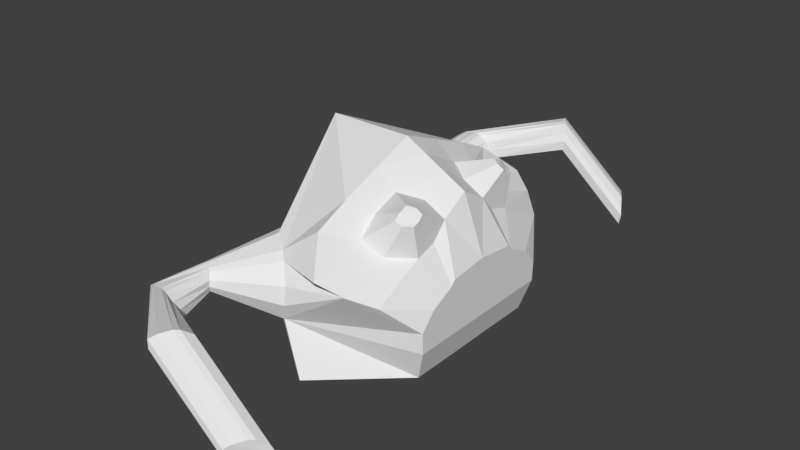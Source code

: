 # Source: demon.blend  (saved by Blender 2.79.0; exported with 4.5.12 LTS)
import bpy
from mathutils import Matrix  # noqa: F401  (used for matrix-valued properties, if any)

bpy.ops.wm.read_factory_settings(use_empty=True)
scene = bpy.context.scene
scene.name = 'Scene'

# ---- collections
col_collection_1 = bpy.data.collections.new('Collection 1'); scene.collection.children.link(col_collection_1)

# ---- materials (node trees are filled in below, after node groups)
mat_skin = bpy.data.materials.new('skin')
mat_skin.alpha_threshold = 0.0
mat_skin.use_transparent_shadow = False
mat_skin.roughness = 0.5
mat_eyes = bpy.data.materials.new('eyes')
mat_eyes.alpha_threshold = 0.0
mat_eyes.use_transparent_shadow = False
mat_eyes.roughness = 0.5
mat_mouth = bpy.data.materials.new('mouth')
mat_mouth.alpha_threshold = 0.0
mat_mouth.use_transparent_shadow = False
mat_mouth.roughness = 0.5

# ---- material node trees

# ---- world
world_world = bpy.data.worlds.new('World'); scene.world = world_world
world_world.color = (0.05088, 0.05088, 0.05088)
world_world.use_sun_shadow = False
world_world.sun_shadow_jitter_overblur = 0.0
world_world.cycles.sampling_method = 'MANUAL'

# ---- meshes
me_cube_002 = bpy.data.meshes.new('Cube.002')
me_cube_002.from_pydata([(-0.4056, -0.4056, -0.07874), (-0.3308, -0.5274, 0.507), (0.4056, -0.4056, -0.07874), (0.4562, -0.4423, 0.1957), (-0.3402, -0.5486, 0.2129), (0.4562, -0.4385, 0.08619), (0.0, -0.7731, -0.07874), (-0.1437, -0.6968, 0.4662), (-0.1189, -0.7353, 0.1891), (0.4562, -0.2338, 0.35), (0.2281, -0.7079, 0.4188), (0.0, -0.4349, 0.7172), (0.4562, -0.3654, 0.2831), (0.1141, -0.7716, 0.4806), (0.0, -0.6162, 0.6298), (0.4562, -0.2116, 0.3753), (0.3422, -0.6047, 0.357), (0.0, -0.2174, 0.8045), (0.2281, -0.4415, 0.5062), (0.2281, -0.1472, 0.6809), (0.3422, -0.2241, 0.5318), (0.1141, -0.3646, 0.6554), (0.1141, -0.2203, 0.7136), (0.3422, -0.1457, 0.6191), (0.3422, -0.3361, 0.4965), (0.1141, -0.4649, 0.568), (0.3065, -0.3096, 0.7275), (0.3065, -0.3567, 0.6995), (0.2701, -0.3791, 0.7193), (0.3065, -0.4037, 0.6716), (0.343, -0.3342, 0.6798), (0.2701, -0.333, 0.7379), (0.343, -0.3092, 0.7077), (0.343, -0.37, 0.6685), (0.2701, -0.4112, 0.6914), (-0.3674, -0.5274, 0.311), (-0.3674, -0.5274, 0.433), (-0.09029, -0.7468, 0.3739), (-0.09029, -0.7627, 0.2815), (-0.1827, -0.6631, 0.4958), (-0.275, -0.5952, 0.5254), (-0.2704, -0.5281, -0.07874), (-0.1352, -0.6506, -0.07874), (-0.1827, -0.6949, 0.1891), (-0.275, -0.6111, 0.1891), (-0.4843, -0.8526, 0.3974), (-0.4718, -0.8526, 0.4225), (-0.4529, -0.8756, 0.4288), (-0.4529, -0.881, 0.3144), (-0.475, -0.8598, 0.3225), (-0.39, -0.9326, 0.3458), (-0.3998, -0.9233, 0.3144), (-0.4843, -0.8526, 0.3559), (-0.4082, -0.9102, 0.4087), (-0.39, -0.9272, 0.3773), (-0.02112, -1.432, 0.348), (-0.04421, -1.495, 0.5118), (-0.4214, -0.8987, 0.4187), (-0.4214, -0.9095, 0.3144), (-0.07564, -1.521, 0.4886), (-0.07035, -1.525, 0.4457), (-0.5438, -1.146, 0.3489), (-0.5425, -1.14, 0.3918), (-0.5045, -1.155, 0.415), (-0.438, -1.147, 0.2512), (-0.4861, -1.138, 0.2473), (-0.3381, -1.168, 0.3391), (-0.3401, -1.16, 0.287), (-0.5212, -1.141, 0.2892), (-0.4121, -1.162, 0.4159), (-0.3595, -1.165, 0.3834), (-0.4427, -1.159, 0.4213), (-0.3773, -1.159, 0.273), (-0.05111, -1.47, 0.3441), (0.04351, -1.353, 0.4358), (0.0349, -1.35, 0.3837), (-0.06498, -1.503, 0.3859), (0.004018, -1.416, 0.5127), (0.03116, -1.37, 0.4801), (-0.0127, -1.441, 0.5181), (0.01737, -1.383, 0.3697), (0.3295, -1.524, 0.1033), (0.3242, -1.52, 0.1462), (0.3556, -1.494, 0.1694), (0.3787, -1.431, 0.005566), (0.3487, -1.469, 0.001664), (0.4433, -1.352, 0.09345), (0.4347, -1.35, 0.04135), (0.3349, -1.502, 0.04353), (0.4039, -1.415, 0.1703), (0.431, -1.369, 0.1378), (0.371, -1.452, 0.06017), (0.3633, -1.473, 0.1148), (0.3871, -1.44, 0.1757), (0.4172, -1.382, 0.02736), (0.4072, -1.402, 0.07681), (0.3972, -1.421, 0.1263), (-0.4056, 0.4056, -0.07874), (-0.3308, 0.5274, 0.507), (0.4056, 0.4056, -0.07874), (0.4562, 0.4423, 0.1957), (-0.4056, 0.0, -0.07874), (-0.3402, 0.5486, 0.2129), (-0.4562, 0.0, 0.8919), (0.4056, 0.0, -0.07874), (0.4562, 0.0, 0.4006), (0.4562, 0.4385, 0.08619), (0.0, 0.7731, -0.07874), (-0.1437, 0.6968, 0.4662), (0.0, 0.0, 0.8919), (0.0, 0.0, -0.07874), (-0.1189, 0.7353, 0.1891), (0.4562, 0.0, 0.08619), (-0.4562, 0.0, 0.08619), (0.4562, 0.2338, 0.35), (0.2281, 0.7079, 0.4188), (0.0, 0.4349, 0.7172), (0.2281, 0.0, 0.7683), (0.4562, 0.3654, 0.2831), (0.1141, 0.7716, 0.4806), (0.0, 0.6162, 0.6298), (0.3422, 0.0, 0.7065), (0.4562, 0.2116, 0.3753), (0.3422, 0.6047, 0.357), (0.0, 0.2174, 0.8045), (0.1141, 0.0, 0.8301), (0.2281, 0.4415, 0.5062), (0.2281, 0.1472, 0.6809), (0.3422, 0.2241, 0.5318), (0.1141, 0.3646, 0.6554), (0.1141, 0.2203, 0.7136), (0.3422, 0.1457, 0.6191), (0.3422, 0.3361, 0.4965), (0.1141, 0.4649, 0.568), (0.3065, 0.3096, 0.7275), (0.3065, 0.3567, 0.6995), (0.2701, 0.3791, 0.7193), (0.3065, 0.4037, 0.6716), (0.343, 0.3342, 0.6798), (0.2701, 0.333, 0.7379), (0.343, 0.3092, 0.7077), (0.343, 0.37, 0.6685), (0.2701, 0.4112, 0.6914), (-0.3674, 0.5274, 0.311), (-0.3674, 0.5274, 0.433), (-0.09029, 0.7468, 0.3739), (-0.09029, 0.7627, 0.2815), (-0.4562, 0.0, 0.6233), (-0.4562, 0.0, 0.3548), (-0.1827, 0.6631, 0.4958), (-0.275, 0.5952, 0.5254), (-0.2704, 0.5281, -0.07874), (-0.1352, 0.6506, -0.07874), (-0.1352, 0.0, -0.07874), (-0.2704, 0.0, -0.07874), (-0.1827, 0.6949, 0.1891), (-0.275, 0.6111, 0.1891), (-0.4843, 0.8526, 0.3974), (-0.4718, 0.8526, 0.4225), (-0.4529, 0.8756, 0.4288), (-0.4529, 0.881, 0.3144), (-0.475, 0.8598, 0.3225), (-0.39, 0.9326, 0.3458), (-0.3998, 0.9233, 0.3144), (-0.4843, 0.8526, 0.3559), (-0.4082, 0.9102, 0.4087), (-0.39, 0.9272, 0.3773), (-0.02112, 1.432, 0.348), (-0.04421, 1.495, 0.5118), (-0.4214, 0.8987, 0.4187), (-0.4214, 0.9095, 0.3144), (-0.07564, 1.521, 0.4886), (-0.07035, 1.525, 0.4457), (-0.5438, 1.146, 0.3489), (-0.5425, 1.14, 0.3918), (-0.5045, 1.155, 0.415), (-0.438, 1.147, 0.2512), (-0.4861, 1.138, 0.2473), (-0.3381, 1.168, 0.3391), (-0.3401, 1.16, 0.287), (-0.5212, 1.141, 0.2892), (-0.4121, 1.162, 0.4159), (-0.3595, 1.165, 0.3834), (-0.4427, 1.159, 0.4213), (-0.3773, 1.159, 0.273), (-0.05111, 1.47, 0.3441), (0.04351, 1.353, 0.4358), (0.0349, 1.35, 0.3837), (-0.06498, 1.503, 0.3859), (0.004018, 1.416, 0.5127), (0.03116, 1.37, 0.4801), (-0.0127, 1.441, 0.5181), (0.01737, 1.383, 0.3697), (0.3295, 1.524, 0.1033), (0.3242, 1.52, 0.1462), (0.3556, 1.494, 0.1694), (0.3787, 1.431, 0.005566), (0.3487, 1.469, 0.001664), (0.4433, 1.352, 0.09345), (0.4347, 1.35, 0.04135), (0.3349, 1.502, 0.04353), (0.4039, 1.415, 0.1703), (0.431, 1.369, 0.1378), (0.371, 1.452, 0.06017), (0.3633, 1.473, 0.1148), (0.3871, 1.44, 0.1757), (0.4172, 1.382, 0.02736), (0.4072, 1.402, 0.07681), (0.3972, 1.421, 0.1263)], [], [(112, 105, 15, 9, 12, 3, 5), (8, 38, 50, 51), (110, 104, 2, 6), (109, 103, 1, 40, 39, 7, 14, 11, 17), (25, 14, 7, 13), (153, 110, 6, 42), (41, 44, 4, 0), (2, 5, 8, 6), (5, 3, 16, 10, 13, 7, 37, 38, 8), (104, 112, 5, 2), (0, 4, 113, 101), (36, 1, 103, 147), (24, 18, 10, 16), (19, 22, 31, 26), (22, 17, 11, 21), (21, 25, 34, 28), (117, 125, 22, 19), (125, 109, 17, 22), (15, 23, 20, 9), (105, 121, 23, 15), (121, 117, 19, 23), (12, 24, 16, 3), (9, 20, 24, 12), (20, 23, 32, 30), (18, 25, 13, 10), (25, 18, 29, 34), (21, 11, 14, 25), (32, 26, 27, 30), (26, 31, 28, 27), (30, 27, 29, 33), (27, 28, 34, 29), (18, 24, 33, 29), (22, 21, 28, 31), (24, 20, 30, 33), (23, 19, 26, 32), (4, 35, 148, 113), (35, 36, 147, 148), (37, 7, 53, 54), (36, 35, 52, 45), (39, 40, 47, 57), (35, 4, 49, 52), (44, 43, 58, 48), (40, 1, 46, 47), (6, 8, 43, 42), (42, 43, 44, 41), (101, 154, 41, 0), (154, 153, 42, 41), (7, 39, 57, 53), (38, 37, 54, 50), (50, 54, 70, 66), (46, 45, 61, 62), (53, 57, 71, 69), (51, 50, 66, 67), (48, 58, 72, 64), (54, 53, 69, 70), (49, 48, 64, 65), (58, 51, 67, 72), (45, 52, 68, 61), (43, 8, 51, 58), (4, 44, 48, 49), (1, 36, 45, 46), (66, 70, 78, 74), (62, 61, 60, 59), (69, 71, 79, 77), (67, 66, 74, 75), (64, 72, 80, 55), (70, 69, 77, 78), (65, 64, 55, 73), (72, 67, 75, 80), (61, 68, 76, 60), (52, 49, 65, 68), (57, 47, 63, 71), (47, 46, 62, 63), (74, 78, 90, 86), (59, 60, 81, 82), (77, 79, 93, 89), (75, 74, 86, 87), (55, 80, 94, 84), (78, 77, 89, 90), (73, 55, 84, 85), (80, 75, 87, 94), (60, 76, 88, 81), (68, 65, 73, 76), (71, 63, 56, 79), (63, 62, 59, 56), (92, 83, 82, 81), (84, 91, 88, 85), (91, 92, 81, 88), (86, 90, 96, 95), (95, 96, 92, 91), (87, 86, 95, 94), (94, 95, 91, 84), (90, 89, 93, 96), (96, 93, 83, 92), (76, 73, 85, 88), (79, 56, 83, 93), (56, 59, 82, 83), (112, 106, 100, 118, 114, 122, 105), (111, 163, 162, 146), (110, 107, 99, 104), (109, 124, 116, 120, 108, 149, 150, 98, 103), (133, 119, 108, 120), (153, 152, 107, 110), (151, 97, 102, 156), (99, 107, 111, 106), (106, 111, 146, 145, 108, 119, 115, 123, 100), (104, 99, 106, 112), (97, 101, 113, 102), (144, 147, 103, 98), (132, 123, 115, 126), (127, 134, 139, 130), (130, 129, 116, 124), (129, 136, 142, 133), (117, 127, 130, 125), (125, 130, 124, 109), (122, 114, 128, 131), (105, 122, 131, 121), (121, 131, 127, 117), (118, 100, 123, 132), (114, 118, 132, 128), (128, 138, 140, 131), (126, 115, 119, 133), (133, 142, 137, 126), (129, 133, 120, 116), (140, 138, 135, 134), (134, 135, 136, 139), (138, 141, 137, 135), (135, 137, 142, 136), (126, 137, 141, 132), (130, 139, 136, 129), (132, 141, 138, 128), (131, 140, 134, 127), (102, 113, 148, 143), (143, 148, 147, 144), (145, 166, 165, 108), (144, 157, 164, 143), (149, 169, 159, 150), (143, 164, 161, 102), (156, 160, 170, 155), (150, 159, 158, 98), (107, 152, 155, 111), (152, 151, 156, 155), (101, 97, 151, 154), (154, 151, 152, 153), (108, 165, 169, 149), (146, 162, 166, 145), (162, 178, 182, 166), (158, 174, 173, 157), (165, 181, 183, 169), (163, 179, 178, 162), (160, 176, 184, 170), (166, 182, 181, 165), (161, 177, 176, 160), (170, 184, 179, 163), (157, 173, 180, 164), (155, 170, 163, 111), (102, 161, 160, 156), (98, 158, 157, 144), (178, 186, 190, 182), (174, 171, 172, 173), (181, 189, 191, 183), (179, 187, 186, 178), (176, 167, 192, 184), (182, 190, 189, 181), (177, 185, 167, 176), (184, 192, 187, 179), (173, 172, 188, 180), (164, 180, 177, 161), (169, 183, 175, 159), (159, 175, 174, 158), (186, 198, 202, 190), (171, 194, 193, 172), (189, 201, 205, 191), (187, 199, 198, 186), (167, 196, 206, 192), (190, 202, 201, 189), (185, 197, 196, 167), (192, 206, 199, 187), (172, 193, 200, 188), (180, 188, 185, 177), (183, 191, 168, 175), (175, 168, 171, 174), (204, 193, 194, 195), (196, 197, 200, 203), (203, 200, 193, 204), (198, 207, 208, 202), (207, 203, 204, 208), (199, 206, 207, 198), (206, 196, 203, 207), (202, 208, 205, 201), (208, 204, 195, 205), (188, 200, 197, 185), (191, 205, 195, 168), (168, 195, 194, 171)])
me_cube_002.polygons.foreach_set('material_index', [2, 0, 0, 0, 0, 0, 0, 0, 0, 2, 0, 0, 0, 1, 0, 1, 0, 0, 0, 0, 0, 0, 0, 1, 0, 1, 0, 1, 1, 1, 1, 1, 1, 1, 1, 0, 0, 0, 0, 0, 0, 0, 0, 0, 0, 0, 0, 0, 0, 0, 0, 0, 0, 0, 0, 0, 0, 0, 0, 0, 0, 0, 0, 0, 0, 0, 0, 0, 0, 0, 0, 0, 0, 0, 0, 0, 0, 0, 0, 0, 0, 0, 0, 0, 0, 0, 0, 0, 0, 0, 0, 0, 0, 0, 0, 0, 0, 2, 0, 0, 0, 0, 0, 0, 0, 0, 2, 0, 0, 0, 1, 0, 1, 0, 0, 0, 0, 0, 0, 0, 1, 0, 1, 0, 1, 1, 1, 1, 1, 1, 1, 1, 0, 0, 0, 0, 0, 0, 0, 0, 0, 0, 0, 0, 0, 0, 0, 0, 0, 0, 0, 0, 0, 0, 0, 0, 0, 0, 0, 0, 0, 0, 0, 0, 0, 0, 0, 0, 0, 0, 0, 0, 0, 0, 0, 0, 0, 0, 0, 0, 0, 0, 0, 0, 0, 0, 0, 0, 0, 0, 0, 0, 0, 0])
_uv = me_cube_002.uv_layers.new(name='UVMap')
_uv.uv.foreach_set('vector', [0.6956, 0.3697, 0.6102, 0.3718, 0.6171, 0.3269, 0.6239, 0.322, 0.6421, 0.2938, 0.6659, 0.277, 0.6956, 0.277, 0.6609, 0.1266, 0.6362, 0.1258, 0.6151, 0.04425, 0.6236, 0.04451, 0.6295, 0.6659, 0.5196, 0.6656, 0.5196, 0.5596, 0.6295, 0.4639, 0.4323, 0.4226, 0.3092, 0.4272, 0.331, 0.2609, 0.3468, 0.2456, 0.3709, 0.2254, 0.3804, 0.2139, 0.4247, 0.2477, 0.4273, 0.3002, 0.4298, 0.3614, 0.453, 0.2774, 0.4247, 0.2477, 0.3804, 0.2139, 0.4507, 0.1945, 0.6661, 0.666, 0.6295, 0.6659, 0.6295, 0.4639, 0.6661, 0.496, 0.8197, 0.3012, 0.7456, 0.3161, 0.7399, 0.293, 0.8197, 0.2538, 0.7399, 0.2751, 0.6956, 0.277, 0.6609, 0.1266, 0.7351, 0.1351, 0.6956, 0.277, 0.6659, 0.277, 0.6207, 0.2262, 0.6026, 0.1872, 0.5844, 0.1567, 0.5853, 0.1327, 0.611, 0.1298, 0.6362, 0.1258, 0.6609, 0.1266, 0.7399, 0.3608, 0.6956, 0.3697, 0.6956, 0.277, 0.7399, 0.2751, 0.2662, 0.5376, 0.1885, 0.5692, 0.2189, 0.4393, 0.2643, 0.4356, 0.1283, 0.5659, 0.1086, 0.5634, 0.0, 0.4399, 0.07296, 0.4397, 0.5118, 0.2996, 0.4816, 0.276, 0.4792, 0.2029, 0.5076, 0.221, 0.4869, 0.3643, 0.4574, 0.3508, 0.5006, 0.3241, 0.51, 0.3285, 0.4574, 0.3508, 0.4298, 0.3614, 0.4273, 0.3002, 0.4558, 0.3102, 0.4558, 0.3102, 0.453, 0.2774, 0.4992, 0.3007, 0.5001, 0.3112, 0.4896, 0.4084, 0.4609, 0.4155, 0.4574, 0.3508, 0.4869, 0.3643, 0.4609, 0.4155, 0.4323, 0.4226, 0.4298, 0.3614, 0.4574, 0.3508, 0.6171, 0.3269, 0.5495, 0.3249, 0.5732, 0.3078, 0.6239, 0.322, 0.6102, 0.3718, 0.5257, 0.3563, 0.5495, 0.3249, 0.6171, 0.3269, 0.5182, 0.4014, 0.4896, 0.4084, 0.4869, 0.3643, 0.5156, 0.3576, 0.6421, 0.2938, 0.5828, 0.2839, 0.6207, 0.2262, 0.6659, 0.277, 0.6239, 0.322, 0.5732, 0.3078, 0.5828, 0.2839, 0.6421, 0.2938, 0.5732, 0.3078, 0.5495, 0.3249, 0.5254, 0.2911, 0.533, 0.2856, 0.4816, 0.276, 0.453, 0.2774, 0.4507, 0.1945, 0.4792, 0.2029, 0.5607, 0.2221, 0.5788, 0.2441, 0.5348, 0.2653, 0.529, 0.2582, 0.4857, 0.8195, 0.4797, 0.7836, 0.5156, 0.7545, 0.5156, 0.8066, 0.5254, 0.2911, 0.5196, 0.2855, 0.5272, 0.2754, 0.533, 0.2856, 0.51, 0.3285, 0.5006, 0.3241, 0.5001, 0.3112, 0.5092, 0.3144, 0.8044, 0.3959, 0.8133, 0.3996, 0.8133, 0.4137, 0.8041, 0.4057, 0.5272, 0.2754, 0.5214, 0.2652, 0.529, 0.2582, 0.5348, 0.2653, 0.5788, 0.2441, 0.5828, 0.2839, 0.5361, 0.278, 0.5348, 0.2653, 0.4574, 0.3508, 0.4558, 0.3102, 0.5001, 0.3112, 0.5006, 0.3241, 0.5828, 0.2839, 0.5732, 0.3078, 0.533, 0.2856, 0.5361, 0.278, 0.7393, 0.77, 0.7733, 0.77, 0.7538, 0.8085, 0.743, 0.8085, 0.1885, 0.5692, 0.1614, 0.5659, 0.1459, 0.4395, 0.2189, 0.4393, 0.1614, 0.5659, 0.1283, 0.5659, 0.07296, 0.4397, 0.1459, 0.4395, 0.3918, 0.1924, 0.3804, 0.2139, 0.3076, 0.1593, 0.3114, 0.1519, 0.1283, 0.5659, 0.1614, 0.5659, 0.1491, 0.656, 0.1379, 0.656, 0.3709, 0.2254, 0.3468, 0.2456, 0.2961, 0.17, 0.3043, 0.1632, 0.1614, 0.5659, 0.1885, 0.5692, 0.1584, 0.6571, 0.1491, 0.656, 0.9559, 0.02039, 0.9738, 0.04802, 0.8991, 0.08485, 0.893, 0.07545, 0.3468, 0.2456, 0.331, 0.2609, 0.2908, 0.1752, 0.2961, 0.17, 0.8197, 0.3959, 0.7469, 0.3681, 0.7456, 0.3484, 0.8197, 0.3485, 0.8197, 0.3485, 0.7456, 0.3484, 0.7456, 0.3161, 0.8197, 0.3012, 0.7393, 0.6662, 0.7027, 0.6661, 0.7027, 0.5281, 0.7393, 0.5603, 0.7027, 0.6661, 0.6661, 0.666, 0.6661, 0.496, 0.7027, 0.5281, 0.3804, 0.2139, 0.3709, 0.2254, 0.3043, 0.1632, 0.3076, 0.1593, 0.6362, 0.1258, 0.611, 0.1298, 0.6066, 0.0456, 0.6151, 0.04425, 0.6151, 0.04425, 0.6066, 0.0456, 0.6053, 0.0, 0.6176, 0.002399, 0.1312, 0.6552, 0.1379, 0.656, 0.1516, 0.7341, 0.1399, 0.7324, 0.3076, 0.1593, 0.3043, 0.1632, 0.2993, 0.1003, 0.3073, 0.09879, 0.6236, 0.04451, 0.6151, 0.04425, 0.6176, 0.002399, 0.6317, 0.003557, 0.893, 0.07545, 0.8991, 0.08485, 0.8912, 0.1508, 0.8757, 0.1435, 0.3114, 0.1519, 0.3076, 0.1593, 0.3073, 0.09879, 0.3204, 0.09432, 0.889, 0.06851, 0.893, 0.07545, 0.8757, 0.1435, 0.8637, 0.1379, 0.8991, 0.08485, 0.9037, 0.08985, 0.9012, 0.1536, 0.8912, 0.1508, 0.1379, 0.656, 0.1491, 0.656, 0.1681, 0.731, 0.1516, 0.7341, 0.9738, 0.04802, 0.9874, 0.06273, 0.9037, 0.08985, 0.8991, 0.08485, 0.9441, 0.0, 0.9559, 0.02039, 0.893, 0.07545, 0.889, 0.06851, 0.1086, 0.5634, 0.1283, 0.5659, 0.1379, 0.656, 0.1312, 0.6552, 0.2015, 0.9535, 0.1921, 0.9625, 0.1264, 0.8631, 0.1385, 0.858, 0.0813, 0.7341, 0.09067, 0.738, 0.009561, 0.8783, 0.0, 0.8733, 0.3073, 0.09879, 0.2993, 0.1003, 0.4192, 0.03659, 0.4235, 0.04218, 0.2153, 0.9501, 0.2015, 0.9535, 0.1385, 0.858, 0.1519, 0.8556, 0.8757, 0.1435, 0.8912, 0.1508, 0.9801, 0.2351, 0.9659, 0.2446, 0.1921, 0.9625, 0.1872, 0.9777, 0.1149, 0.868, 0.1264, 0.8631, 0.8637, 0.1379, 0.8757, 0.1435, 0.9659, 0.2446, 0.9552, 0.2522, 0.8912, 0.1508, 0.9012, 0.1536, 0.9874, 0.2281, 0.9801, 0.2351, 0.09067, 0.738, 0.1052, 0.7471, 0.02664, 0.8817, 0.009561, 0.8783, 0.1491, 0.656, 0.1584, 0.6571, 0.1799, 0.7279, 0.1681, 0.731, 0.3043, 0.1632, 0.2961, 0.17, 0.2823, 0.1012, 0.2993, 0.1003, 0.2961, 0.17, 0.2908, 0.1752, 0.2713, 0.1032, 0.2823, 0.1012, 0.1385, 0.858, 0.1264, 0.8631, 0.1898, 0.7417, 0.2019, 0.7366, 0.915, 0.2538, 0.9213, 0.2633, 0.9177, 0.3744, 0.9114, 0.3649, 0.4235, 0.04218, 0.4192, 0.03659, 0.5154, 0.0, 0.5196, 0.005591, 0.1519, 0.8556, 0.1385, 0.858, 0.2019, 0.7366, 0.2153, 0.7341, 0.4043, 0.7572, 0.4207, 0.7564, 0.4207, 0.8552, 0.4043, 0.856, 0.1264, 0.8631, 0.1149, 0.868, 0.1783, 0.7466, 0.1898, 0.7417, 0.3922, 0.7545, 0.4043, 0.7572, 0.4043, 0.856, 0.3922, 0.8533, 0.4207, 0.7564, 0.4312, 0.7558, 0.4312, 0.8546, 0.4207, 0.8552, 0.009561, 0.8783, 0.02664, 0.8817, 0.1009, 0.9973, 0.08386, 0.9939, 0.1052, 0.7471, 0.1149, 0.7579, 0.04057, 0.8844, 0.02664, 0.8817, 0.2993, 0.1003, 0.2823, 0.1012, 0.4106, 0.02335, 0.4192, 0.03659, 0.2823, 0.1012, 0.2713, 0.1032, 0.4014, 0.01502, 0.4106, 0.02335, 0.9018, 0.3804, 0.8989, 0.3654, 0.9114, 0.3649, 0.9177, 0.3744, 0.9075, 0.4105, 0.9046, 0.3954, 0.9213, 0.3906, 0.9193, 0.4045, 0.9046, 0.3954, 0.9018, 0.3804, 0.9177, 0.3744, 0.9213, 0.3906, 0.8713, 0.4051, 0.87, 0.3923, 0.8859, 0.3864, 0.888, 0.4003, 0.888, 0.4003, 0.8859, 0.3864, 0.9018, 0.3804, 0.9046, 0.3954, 0.8796, 0.4162, 0.8713, 0.4051, 0.888, 0.4003, 0.8901, 0.4142, 0.8901, 0.4142, 0.888, 0.4003, 0.9046, 0.3954, 0.9075, 0.4105, 0.87, 0.3923, 0.8774, 0.3779, 0.8837, 0.3724, 0.8859, 0.3864, 0.8859, 0.3864, 0.8837, 0.3724, 0.8989, 0.3654, 0.9018, 0.3804, 0.02664, 0.8817, 0.04057, 0.8844, 0.1149, 1.0, 0.1009, 0.9973, 0.8873, 0.2614, 0.9025, 0.2543, 0.8989, 0.3654, 0.8837, 0.3724, 0.9025, 0.2543, 0.915, 0.2538, 0.9114, 0.3649, 0.8989, 0.3654, 0.6956, 0.3697, 0.6956, 0.4624, 0.6659, 0.4639, 0.6421, 0.4482, 0.6239, 0.4209, 0.6171, 0.4163, 0.6102, 0.3718, 0.8953, 0.5152, 0.9754, 0.4639, 0.9803, 0.469, 0.9099, 0.5303, 0.6295, 0.6659, 0.6295, 0.8679, 0.5196, 0.7716, 0.5196, 0.6656, 0.4323, 0.4226, 0.4288, 0.4671, 0.4253, 0.5116, 0.4219, 0.5473, 0.3773, 0.5527, 0.3679, 0.5477, 0.3442, 0.535, 0.3286, 0.5173, 0.3092, 0.4272, 0.925, 0.6482, 0.9148, 0.5926, 0.9556, 0.5594, 0.9617, 0.6188, 0.6661, 0.666, 0.6661, 0.836, 0.6295, 0.8679, 0.6295, 0.6659, 0.2637, 0.2931, 0.2625, 0.3335, 0.1835, 0.2931, 0.1905, 0.2728, 0.7393, 0.6029, 0.8203, 0.4876, 0.8953, 0.5152, 0.765, 0.632, 0.765, 0.632, 0.8953, 0.5152, 0.9099, 0.5303, 0.9284, 0.5468, 0.9556, 0.5594, 0.9148, 0.5926, 0.8803, 0.61, 0.8449, 0.6329, 0.7876, 0.6484, 0.7399, 0.3608, 0.7399, 0.4465, 0.6956, 0.4624, 0.6956, 0.3697, 0.2625, 0.3335, 0.2643, 0.4356, 0.2189, 0.4393, 0.1835, 0.2931, 0.1234, 0.3006, 0.07296, 0.4397, 0.0, 0.4399, 0.1038, 0.298, 0.8668, 0.6913, 0.8449, 0.6329, 0.8803, 0.61, 0.8916, 0.6601, 0.775, 0.4017, 0.7948, 0.446, 0.7849, 0.4525, 0.744, 0.4221, 0.9488, 0.7043, 0.9404, 0.6755, 0.975, 0.6572, 0.9875, 0.7006, 0.9404, 0.6755, 0.9263, 0.7083, 0.9214, 0.6996, 0.925, 0.6482, 0.9343, 0.7613, 0.9201, 0.7276, 0.9488, 0.7043, 0.9671, 0.7526, 0.9671, 0.7526, 0.9488, 0.7043, 0.9875, 0.7006, 1.0, 0.7439, 0.8186, 0.7079, 0.814, 0.7009, 0.8712, 0.7122, 0.8872, 0.7364, 0.6102, 0.3718, 0.6171, 0.4163, 0.5495, 0.3865, 0.5257, 0.3563, 0.9014, 0.77, 0.8872, 0.7364, 0.9201, 0.7276, 0.9343, 0.7613, 0.8036, 0.6725, 0.7876, 0.6484, 0.8449, 0.6329, 0.8668, 0.6913, 0.814, 0.7009, 0.8036, 0.6725, 0.8668, 0.6913, 0.8712, 0.7122, 0.4797, 0.7824, 0.4359, 0.7647, 0.4359, 0.7558, 0.4797, 0.7545, 0.8916, 0.6601, 0.8803, 0.61, 0.9148, 0.5926, 0.925, 0.6482, 0.925, 0.6482, 0.9214, 0.6996, 0.9107, 0.7034, 0.8916, 0.6601, 0.9404, 0.6755, 0.925, 0.6482, 0.9617, 0.6188, 0.975, 0.6572, 0.9093, 0.7278, 0.9042, 0.7201, 0.9152, 0.7142, 0.9198, 0.725, 0.9198, 0.725, 0.9152, 0.7142, 0.9263, 0.7083, 0.929, 0.7175, 0.9042, 0.7201, 0.9028, 0.7134, 0.9107, 0.7034, 0.9152, 0.7142, 0.9152, 0.7142, 0.9107, 0.7034, 0.9214, 0.6996, 0.9263, 0.7083, 0.8916, 0.6601, 0.9107, 0.7034, 0.9028, 0.7134, 0.8668, 0.6913, 0.744, 0.4221, 0.7849, 0.4525, 0.7836, 0.4619, 0.7399, 0.4514, 0.4652, 0.8034, 0.4312, 0.7714, 0.4359, 0.7647, 0.4797, 0.7824, 0.8041, 0.3959, 0.8041, 0.4442, 0.7948, 0.446, 0.775, 0.4017, 0.1835, 0.2931, 0.2189, 0.4393, 0.1459, 0.4395, 0.1566, 0.3005, 0.1566, 0.3005, 0.1459, 0.4395, 0.07296, 0.4397, 0.1234, 0.3006, 0.9284, 0.5468, 0.9866, 0.4746, 0.9959, 0.4789, 0.9556, 0.5594, 0.1234, 0.3006, 0.1301, 0.227, 0.1413, 0.227, 0.1566, 0.3005, 0.3679, 0.5477, 0.3003, 0.6001, 0.2922, 0.5957, 0.3442, 0.535, 0.3643, 0.8866, 0.3539, 0.8132, 0.3634, 0.8118, 0.3922, 0.8824, 0.8318, 0.234, 0.7686, 0.1763, 0.7747, 0.167, 0.8499, 0.2066, 0.3442, 0.535, 0.2922, 0.5957, 0.287, 0.5897, 0.3286, 0.5173, 0.2662, 0.2123, 0.265, 0.2527, 0.1914, 0.2451, 0.192, 0.2304, 0.265, 0.2527, 0.2637, 0.2931, 0.1905, 0.2728, 0.1914, 0.2451, 0.7393, 0.6662, 0.7393, 0.7722, 0.7027, 0.8041, 0.7027, 0.6661, 0.7027, 0.6661, 0.7027, 0.8041, 0.6661, 0.836, 0.6661, 0.666, 0.9556, 0.5594, 0.9959, 0.4789, 1.0, 0.4799, 0.9677, 0.5624, 0.9099, 0.5303, 0.9803, 0.469, 0.9866, 0.4746, 0.9284, 0.5468, 0.3447, 0.7578, 0.3294, 0.8137, 0.3188, 0.8068, 0.3368, 0.7545, 0.1234, 0.2262, 0.1295, 0.1589, 0.1411, 0.1573, 0.1301, 0.227, 0.3035, 0.6018, 0.3022, 0.6637, 0.2941, 0.6638, 0.3003, 0.6001, 0.3539, 0.7567, 0.3437, 0.8153, 0.3294, 0.8137, 0.3447, 0.7578, 0.7686, 0.1763, 0.7519, 0.1092, 0.7674, 0.1017, 0.7747, 0.167, 0.3073, 0.6027, 0.3152, 0.6609, 0.3022, 0.6637, 0.3035, 0.6018, 0.7645, 0.1831, 0.7399, 0.1148, 0.7519, 0.1092, 0.7686, 0.1763, 0.7747, 0.167, 0.7674, 0.1017, 0.7773, 0.09887, 0.7794, 0.1621, 0.1301, 0.227, 0.1411, 0.1573, 0.1577, 0.1571, 0.1413, 0.227, 0.8499, 0.2066, 0.7747, 0.167, 0.7794, 0.1621, 0.8637, 0.192, 0.8198, 0.2538, 0.7645, 0.1831, 0.7686, 0.1763, 0.8318, 0.234, 0.1038, 0.298, 0.1234, 0.2262, 0.1301, 0.227, 0.1234, 0.3006, 0.3294, 0.8137, 0.2785, 0.9015, 0.2662, 0.9001, 0.3188, 0.8068, 0.1295, 0.1589, 0.1077, 0.02989, 0.1194, 0.02842, 0.1411, 0.1573, 0.3022, 0.6637, 0.4172, 0.7304, 0.4128, 0.7373, 0.2941, 0.6638, 0.3437, 0.8153, 0.2926, 0.9034, 0.2785, 0.9015, 0.3294, 0.8137, 0.7519, 0.1092, 0.8424, 0.007641, 0.8564, 0.01689, 0.7674, 0.1017, 0.3152, 0.6609, 0.4235, 0.716, 0.4172, 0.7304, 0.3022, 0.6637, 0.7399, 0.1148, 0.8317, 0.0, 0.8424, 0.007641, 0.7519, 0.1092, 0.7674, 0.1017, 0.8564, 0.01689, 0.8637, 0.02374, 0.7773, 0.09887, 0.1411, 0.1573, 0.1194, 0.02842, 0.1358, 0.03369, 0.1577, 0.1571, 0.3539, 0.8132, 0.3781, 0.7545, 0.3922, 0.7592, 0.3634, 0.8118, 0.3003, 0.6001, 0.2941, 0.6638, 0.2772, 0.663, 0.2922, 0.5957, 0.2922, 0.5957, 0.2772, 0.663, 0.2662, 0.6573, 0.287, 0.5897, 0.2785, 0.9015, 0.3539, 0.9855, 0.3416, 0.9841, 0.2662, 0.9001, 0.863, 0.4341, 0.8567, 0.2983, 0.8637, 0.2893, 0.87, 0.4251, 0.8312, 0.4216, 0.825, 0.2858, 0.8304, 0.2905, 0.8366, 0.4264, 0.2541, 0.87, 0.2541, 0.7341, 0.2632, 0.7424, 0.2632, 0.8783, 0.2267, 0.8759, 0.2267, 0.74, 0.2438, 0.7357, 0.2438, 0.8716, 0.4235, 0.716, 0.5196, 0.679, 0.5133, 0.6933, 0.4172, 0.7304, 0.2153, 0.8818, 0.2153, 0.7459, 0.2267, 0.74, 0.2267, 0.8759, 0.2438, 0.8716, 0.2438, 0.7357, 0.2541, 0.7341, 0.2541, 0.87, 0.1194, 0.02842, 0.2177, 0.0, 0.2341, 0.005269, 0.1358, 0.03369, 0.1577, 0.1571, 0.1358, 0.03369, 0.1475, 0.04081, 0.1695, 0.1552, 0.2941, 0.6638, 0.4128, 0.7373, 0.404, 0.75, 0.2772, 0.663, 0.2772, 0.663, 0.404, 0.75, 0.3946, 0.7545, 0.2662, 0.6573, 0.849, 0.284, 0.8637, 0.2893, 0.8567, 0.2983, 0.844, 0.2964, 0.859, 0.2592, 0.87, 0.2649, 0.8697, 0.2763, 0.854, 0.2716, 0.854, 0.2716, 0.8697, 0.2763, 0.8637, 0.2893, 0.849, 0.284, 0.8227, 0.2623, 0.8384, 0.267, 0.8344, 0.2788, 0.8197, 0.2735, 0.8384, 0.267, 0.854, 0.2716, 0.849, 0.284, 0.8344, 0.2788, 0.8325, 0.2538, 0.8423, 0.2552, 0.8384, 0.267, 0.8227, 0.2623, 0.8423, 0.2552, 0.859, 0.2592, 0.854, 0.2716, 0.8384, 0.267, 0.8197, 0.2735, 0.8344, 0.2788, 0.8304, 0.2905, 0.825, 0.2858, 0.8344, 0.2788, 0.849, 0.284, 0.844, 0.2964, 0.8304, 0.2905, 0.1358, 0.03369, 0.2341, 0.005269, 0.2458, 0.01239, 0.1475, 0.04081, 0.8366, 0.4264, 0.8304, 0.2905, 0.844, 0.2964, 0.8503, 0.4322, 0.8503, 0.4322, 0.844, 0.2964, 0.8567, 0.2983, 0.863, 0.4341])
me_cube_002.materials.append(mat_skin)
me_cube_002.materials.append(mat_eyes)
me_cube_002.materials.append(mat_mouth)
me_cube_002.use_remesh_preserve_volume = False
me_cube_002.use_remesh_preserve_attributes = False
me_cube_002.use_mirror_vertex_groups = False
me_cube_002.update()

# ---- objects
ob_cube = bpy.data.objects.new('Cube', me_cube_002)

# ---- transforms, parenting, visibility, modifiers, constraints
ob_cube.location = (0.0, 0.0, 0.0)
ob_cube.lineart.crease_threshold = 0.0

# ---- collection membership
col_collection_1.objects.link(ob_cube)

# ---- scene / render settings (as saved in the file)
scene.frame_start = 1; scene.frame_end = 250; scene.frame_set(1)
scene.render.engine = 'BLENDER_EEVEE_NEXT'
scene.render.resolution_percentage = 50
scene.render.dither_intensity = 0.0
scene.cycles.use_denoising = False
scene.cycles.samples = 128
scene.cycles.sampling_pattern = 'TABULATED_SOBOL'
scene.cycles.use_adaptive_sampling = False
scene.cycles.use_light_tree = False
scene.cycles.blur_glossy = 0.0
scene.cycles.sample_clamp_indirect = 0.0
scene.view_settings.view_transform = 'Standard'
bpy.context.view_layer.update()

# ---- added for rendering (the .blend has no active camera and no usable light): camera, sun
cam_auto = bpy.data.cameras.new('AutoCamera')
cam_auto.lens = 50.0
cam_auto.sensor_width = 36.0
cam_auto.clip_end = 1000.0
ob_auto_camera = bpy.data.objects.new('AutoCamera', cam_auto)
scene.collection.objects.link(ob_auto_camera)
ob_auto_camera.location = (3.05928, -3.72366, 2.88903)
ob_auto_camera.rotation_euler = (1.09748, -7.21219e-08, 0.694738)
scene.camera = ob_auto_camera
light_auto_sun = bpy.data.lights.new('AutoSun', 'SUN')
light_auto_sun.energy = 3.0
light_auto_sun.angle = 0.0523599
ob_auto_sun = bpy.data.objects.new('AutoSun', light_auto_sun)
scene.collection.objects.link(ob_auto_sun)
ob_auto_sun.rotation_euler = (0.872665, 0.174533, 0.523599)
bpy.context.view_layer.update()
